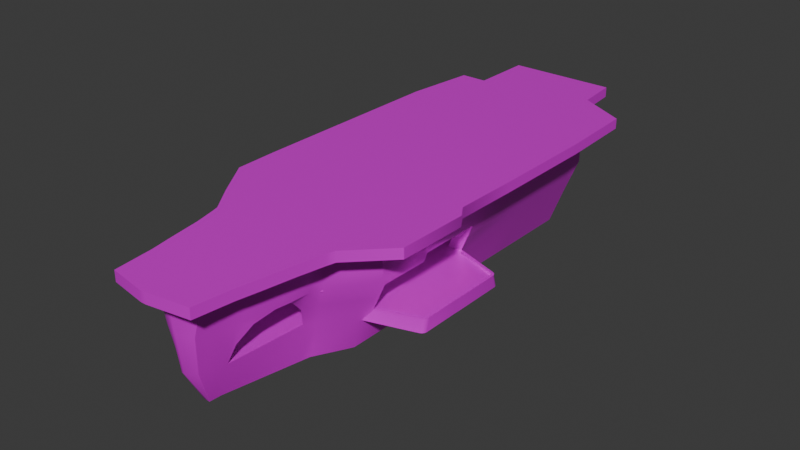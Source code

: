 # Source: PortaAviones_01.blend  (saved by Blender 4.3.34; exported with 4.5.12 LTS)
import bpy
from mathutils import Matrix  # noqa: F401  (used for matrix-valued properties, if any)

bpy.ops.wm.read_factory_settings(use_empty=True)
scene = bpy.context.scene
scene.name = 'Scene'

# ---- collections
col_collection = bpy.data.collections.new('Collection'); scene.collection.children.link(col_collection)

# ---- images (referenced by path relative to the original .blend; pixels are not part of the script)
import os
ASSET_DIR = os.environ.get("B2B_ASSET_DIR", "")  # directory of the original .blend (textures are referenced by path, not embedded)
HERE = os.path.dirname(os.path.abspath(__file__))  # packed textures are extracted next to this script under _unpacked/

def load_image(name, relpath, width, height, colorspace="sRGB"):
    """Load a texture the original file referenced (path relative to the .blend, or extracted next to this script)."""
    p = next((c for c in (os.path.join(HERE, relpath), os.path.join(ASSET_DIR, relpath)) if relpath and os.path.exists(c)), "")
    if p:
        img = bpy.data.images.load(p, check_existing=True)
        img.name = name
    else:  # same state as the original file: an image datablock whose file is absent (Cycles renders it pink)
        img = bpy.data.images.new(name, width, height)
        img.source = "FILE"
        img.filepath = "//" + (relpath or name)
    img.colorspace_settings.name = colorspace
    return img
img_gradient_pallete_png = load_image('Gradient Pallete.png', 'Gradient Pallete.png', 1024, 1024, 'sRGB')
img_gradient_pallete_metallic_png = load_image('Gradient Pallete_metallic.png', 'Gradient Pallete_metallic.png', 1024, 1024, 'sRGB')

# ---- materials (node trees are filled in below, after node groups)
mat_material = bpy.data.materials.new('Material')

# ---- node groups
ng_smooth_by_angle = bpy.data.node_groups.new('Smooth by Angle', 'GeometryNodeTree')
_s = ng_smooth_by_angle.interface.new_socket(name='Mesh', in_out='OUTPUT', socket_type='NodeSocketGeometry')
_s = ng_smooth_by_angle.interface.new_socket(name='Mesh', in_out='INPUT', socket_type='NodeSocketGeometry')
_s = ng_smooth_by_angle.interface.new_socket(name='Angle', in_out='INPUT', socket_type='NodeSocketFloat')
_s.subtype = 'ANGLE'
_s.default_value = 0.5236
_s.min_value = 0.0
_s.max_value = 3.142
_s.description = 'Maximum face angle for smooth edges'
_s = ng_smooth_by_angle.interface.new_socket(name='Ignore Sharpness', in_out='INPUT', socket_type='NodeSocketBool')
_s.force_non_field = True
ng_smooth_by_angle.description = 'Set the sharpness of mesh edges based on the angle between the neighboring faces'
ng_smooth_by_angle.is_modifier = True
_N = ng_smooth_by_angle.nodes; _L = ng_smooth_by_angle.links
n0 = _N.new('GeometryNodeSetShadeSmooth'); n0.name = 'Set Shade Smooth'; n0.location = (120, -80)
n0.domain = 'EDGE'
n1 = _N.new('GeometryNodeSetShadeSmooth'); n1.name = 'Set Shade Smooth.001'; n1.location = (300, -80)
n2 = _N.new('NodeGroupOutput'); n2.name = 'Group Output'; n2.location = (480, -80)
n3 = _N.new('GeometryNodeInputMeshEdgeAngle'); n3.name = 'Edge Angle'; n3.location = (-440, -240)
n4 = _N.new('NodeGroupInput'); n4.name = 'Group Input'; n4.location = (-80, -80)
n5 = _N.new('GeometryNodeInputEdgeSmooth'); n5.name = 'Is Edge Smooth'; n5.location = (-260, -120)
n6 = _N.new('GeometryNodeInputShadeSmooth'); n6.name = 'Is Shade Smooth'; n6.location = (-440, -397)
n7 = _N.new('FunctionNodeCompare'); n7.name = 'Compare'; n7.location = (-260, -260)
n7.operation = 'LESS_EQUAL'
n7.inputs[6].default_value = (0.0, 0.0, 0.0, 0.0)
n7.inputs[7].default_value = (0.0, 0.0, 0.0, 0.0)
n8 = _N.new('FunctionNodeBooleanMath'); n8.name = 'Boolean Math.001'; n8.location = (-80, -260)
n9 = _N.new('NodeGroupInput'); n9.name = 'Group Input.001'; n9.location = (-440, -329)
n10 = _N.new('NodeGroupInput'); n10.name = 'Group Input.002'; n10.location = (-259, -189)
n11 = _N.new('FunctionNodeBooleanMath'); n11.name = 'Boolean Math'; n11.location = (-80, -149)
n11.operation = 'OR'
n12 = _N.new('FunctionNodeBooleanMath'); n12.name = 'Boolean Math.002'; n12.location = (-260, -380)
n12.operation = 'OR'
n13 = _N.new('NodeGroupInput'); n13.name = 'Group Input.003'; n13.location = (-440, -460)
_L.new(n3.outputs[0], n7.inputs[0])
_L.new(n1.outputs[0], n2.inputs[0])
_L.new(n9.outputs[1], n7.inputs[1])
_L.new(n7.outputs[0], n8.inputs[0])
_L.new(n4.outputs[0], n0.inputs[0])
_L.new(n0.outputs[0], n1.inputs[0])
_L.new(n8.outputs[0], n0.inputs[2])
_L.new(n10.outputs[2], n11.inputs[1])
_L.new(n5.outputs[0], n11.inputs[0])
_L.new(n11.outputs[0], n0.inputs[1])
_L.new(n13.outputs[2], n12.inputs[1])
_L.new(n6.outputs[0], n12.inputs[0])
_L.new(n12.outputs[0], n8.inputs[1])
n2.is_active_output = True

# ---- material node trees
mat_material.use_nodes = True; mat_material.node_tree.nodes.clear()
_N = mat_material.node_tree.nodes; _L = mat_material.node_tree.links
n0 = _N.new('ShaderNodeBsdfPrincipled'); n0.name = 'Principled BSDF'; n0.location = (10, 300)
n0.inputs[2].default_value = 0.3498
n1 = _N.new('ShaderNodeOutputMaterial'); n1.name = 'Material Output'; n1.location = (300, 300)
n2 = _N.new('ShaderNodeTexImage'); n2.name = 'Image Texture'; n2.location = (-396, 341)
n2.image = img_gradient_pallete_png
n3 = _N.new('ShaderNodeTexImage'); n3.name = 'Image Texture.001'; n3.location = (-395, 66)
n3.image = img_gradient_pallete_metallic_png
_L.new(n0.outputs[0], n1.inputs[0])
_L.new(n2.outputs[0], n0.inputs[0])
_L.new(n3.outputs[0], n0.inputs[1])
n1.is_active_output = True

# ---- world
world_world = bpy.data.worlds.new('World'); scene.world = world_world
world_world.use_nodes = True; world_world.node_tree.nodes.clear()
_N = world_world.node_tree.nodes; _L = world_world.node_tree.links
n0 = _N.new('ShaderNodeOutputWorld'); n0.name = 'World Output'; n0.location = (300, 300)
n1 = _N.new('ShaderNodeBackground'); n1.name = 'Background'; n1.location = (10, 300)
n1.inputs[0].default_value = (0.05088, 0.05088, 0.05088, 1.0)
_L.new(n1.outputs[0], n0.inputs[0])
n0.is_active_output = True
world_world.color = (0.05088, 0.05088, 0.05088)
world_world.sun_shadow_jitter_overblur = 0.0

# ---- meshes
me_plane_021 = bpy.data.meshes.new('Plane.021')
me_plane_021.from_pydata([(-0.3739, -88.19, 0.0), (6.523, -59.65, 12.39), (-0.01631, -88.19, 0.0), (11.76, -45.09, 0.0), (8.449, -43.56, 0.0), (2.698, -53.89, 0.0), (5.659, -56.58, 0.0), (11.76, -26.99, 0.0), (8.449, -30.38, 0.0), (10.34, -22.86, 0.0), (7.029, -22.86, 0.0), (10.34, 0.2359, 0.0), (7.029, 0.2359, 0.0), (10.34, 20.16, 0.0), (9.143, -65.88, 23.15), (7.029, 20.16, 0.0), (10.34, 35.28, 0.0), (8.04, -61.57, 18.52), (7.029, 35.28, 0.0), (10.34, 56.8, 0.0), (8.1, 53.77, 0.0), (2.089, 65.17, 0.0), (-1.066, 64.07, 0.0), (-2.466, 71.48, 0.0), (-2.424, 70.0, 0.0), (-7.12, 71.49, 0.0), (-6.717, 70.0, 0.0), (-10.41, 57.04, 0.0), (-7.37, 52.79, 0.0), (-14.93, 57.04, 0.0), (-11.63, 52.79, 0.0), (-14.93, 0.2446, 0.0), (-11.63, -1.658, 0.0), (-14.93, -38.73, 0.0), (-12.23, -34.42, 0.0), (-7.396, -59.62, 0.0), (-4.098, -58.37, 0.0), (-2.017, -88.19, 0.0), (-1.121, -88.19, 0.0), (-11.63, 24.98, 0.0), (-14.93, 24.98, 0.0), (-8.165, -46.4, 0.0), (-11.16, -49.17, 0.0), (-12.05, -24.42, 0.0), (-14.93, -26.83, 0.0), (-11.63, 39.35, 0.0), (-14.93, 39.35, 0.0), (-0.03107, -97.64, 32.54), (7.189, -94.63, 32.54), (22.62, -45.09, 32.54), (11.76, -56.58, 32.54), (22.62, -26.99, 32.54), (20.09, -22.86, 32.54), (20.09, 0.2359, 32.54), (20.09, 20.16, 32.54), (20.09, 35.28, 32.54), (20.09, 56.8, 32.54), (5.406, 65.17, 32.54), (5.406, 81.82, 32.54), (-16.85, 81.82, 32.54), (-16.85, 57.04, 32.54), (-24.89, 57.04, 32.54), (-24.89, 0.2446, 32.54), (-24.89, 24.98, 32.54), (-24.89, -38.73, 32.54), (-24.89, -26.83, 32.54), (-11.48, -59.62, 32.54), (-18.19, -49.17, 32.54), (-7.585, -94.63, 32.54), (-1.714, -97.64, 32.54), (-24.89, 39.35, 32.54), (8.562, -56.58, 12.34), (11.76, -56.58, 24.69), (4.833, -94.63, 24.69), (2.832, -93.06, 12.34), (15.06, 35.28, 12.34), (20.09, 35.28, 24.69), (20.09, 20.16, 24.69), (15.06, 20.16, 12.34), (-13.76, 57.04, 12.34), (-16.85, 57.04, 24.69), (-12.16, 78.43, 24.69), (-8.591, 74.61, 12.34), (-3.728, -93.06, 12.34), (-5.5, -94.63, 24.69), (-11.48, -59.62, 24.69), (-9.572, -59.62, 12.34), (-14.8, -49.17, 12.34), (-18.19, -49.17, 24.69), (-24.89, -38.73, 24.69), (-20.04, -38.73, 12.34), (16.43, -2.332, 13.62), (19.57, -1.143, 23.41), (19.61, -22.98, 23.39), (16.4, -22.56, 13.64), (-1.564, 74.62, 12.34), (0.7215, 78.43, 24.69), (5.406, 65.17, 24.69), (3.602, 65.17, 12.34), (-24.89, -26.83, 24.69), (-20.04, -26.83, 12.34), (-0.2164, -96.64, 24.69), (-0.3739, -95.07, 12.34), (18.42, -26.75, 13.68), (22.09, -27.18, 23.35), (22.03, -43.63, 23.38), (18.47, -42.44, 13.65), (15.06, 56.8, 12.34), (20.09, 56.8, 24.69), (-20.77, 55.05, 14.2), (-24.16, 55.05, 22.83), (-20.77, 26.98, 14.2), (-24.16, 26.98, 22.83), (-24.16, 39.35, 22.83), (-20.77, 39.35, 14.2), (-1.121, -95.07, 12.34), (-1.394, -96.64, 24.69), (-24.89, 0.2446, 24.69), (-20.04, 0.2446, 12.34), (-5.128, -86.31, 12.39), (-9.197, -61.38, 12.39), (-6.875, -83.62, 18.03), (-8.782, -79.96, 22.7), (-9.925, -73.6, 24.41), (-9.743, -62.81, 18.03), (-9.631, -67.25, 23.15), (4.932, -85.27, 12.39), (6.681, -83.42, 18.03), (8.638, -78.86, 22.7), (9.859, -72.1, 24.41), (-20.09, -34.42, 40.37), (-12.85, -46.4, 40.37), (6.49, -53.89, 40.37), (-0.03107, -94.63, 40.37), (11.76, -56.58, 40.37), (14.2, -22.86, 40.37), (14.2, 0.2359, 40.37), (14.2, 20.16, 40.37), (14.2, 35.28, 40.37), (15.19, 53.08, 40.37), (-1.709, 63.78, 40.37), (-1.709, 73.26, 40.37), (-11.43, 73.26, 40.37), (-11.43, 52.79, 40.37), (-19.02, 52.79, 40.37), (-19.77, -24.42, 40.37), (-5.61, -58.37, 40.37), (-1.714, -94.63, 40.37), (-19.02, -1.658, 40.37), (-19.02, 24.98, 40.37), (5.406, 65.17, 40.37), (5.406, 77.97, 40.37), (-24.89, 57.04, 40.37), (-24.89, 39.35, 40.37), (7.189, -94.63, 40.37), (22.62, -26.99, 40.37), (16.73, -30.38, 40.37), (20.09, -22.86, 40.37), (20.09, 0.2359, 40.37), (20.09, 20.16, 40.37), (20.09, 35.28, 40.37), (20.09, 56.8, 40.37), (-16.85, 77.97, 40.37), (-16.85, 57.04, 40.37), (-24.89, -26.83, 40.37), (-18.19, -49.17, 40.37), (-19.02, 39.35, 40.37), (-24.89, 24.98, 40.37), (-24.89, 0.2446, 40.37), (16.73, -43.56, 40.37), (22.62, -45.09, 40.37), (-24.89, -38.73, 40.37), (-11.48, -59.62, 40.37), (-7.585, -94.63, 40.37), (13.46, 70.58, 37.0), (12.11, 85.26, 37.0), (-33.04, 63.94, 37.0), (-35.54, 40.26, 37.0), (0.1326, -104.3, 37.0), (13.68, -102.2, 37.0), (33.07, -25.17, 37.0), (30.32, -20.97, 37.0), (30.64, 0.3991, 37.0), (30.64, 20.7, 37.0), (30.64, 36.11, 37.0), (29.48, 62.05, 37.0), (-24.26, 85.26, 37.0), (-24.26, 63.94, 37.0), (-1.703, -104.3, 37.0), (29.48, 62.05, 40.4), (20.74, -60.89, 37.0), (32.79, -48.74, 37.0), (32.79, -48.74, 40.4), (-35.54, 25.61, 40.4), (-35.54, 25.61, 37.0), (-13.81, -102.2, 37.0), (-13.81, -102.2, 40.4), (-24.26, 63.94, 40.4), (-20.42, -63.26, 37.0), (-20.42, -63.26, 40.4), (20.74, -60.89, 40.4), (30.64, 0.3991, 40.4), (33.07, -25.17, 40.4), (30.32, -20.97, 40.4), (-35.54, 0.408, 37.0), (-35.54, -27.18, 37.0), (13.46, 70.58, 40.4), (-35.19, -41.56, 40.4), (-35.19, -41.56, 37.0), (-26.87, -54.27, 37.0), (-26.87, -54.27, 40.4), (-1.703, -104.3, 40.4), (12.11, 85.26, 40.4), (-24.26, 85.26, 40.4), (-35.54, 0.408, 40.4), (-35.54, -27.18, 40.4), (0.1326, -104.3, 40.4), (13.68, -102.2, 40.4), (-33.04, 63.94, 40.4), (-35.54, 40.26, 40.4), (30.64, 20.7, 40.4), (30.64, 36.11, 40.4), (20.09, 0.2359, 24.69), (20.09, -22.86, 24.69), (22.6, -27.06, 24.64), (22.6, -45.01, 24.64), (14.76, -45.05, 10.07), (13.01, -22.86, 10.15), (14.76, -27.03, 10.18), (13.01, 0.2359, 10.04), (11.03, -22.39, 13.64), (11.26, -27.3, 13.64), (16.52, -27.18, 23.61), (14.0, -1.143, 23.61), (14.89, -43.63, 23.56), (10.71, -43.63, 13.65), (10.82, -1.143, 13.62), (32.26, -23.06, 10.04), (32.26, -26.21, 10.09), (31.4, -22.98, 13.64), (31.4, -26.13, 13.68), (32.26, -38.4, 10.09), (31.07, -40.04, 10.09), (32.1, -39.09, 10.09), (31.66, -39.68, 10.09), (31.07, -5.367, 10.04), (32.26, -7.003, 10.04), (31.66, -5.721, 10.04), (32.1, -6.32, 10.04), (30.71, -38.26, 13.65), (31.4, -37.27, 13.66), (31.07, -38.04, 13.65), (31.31, -37.7, 13.65), (31.4, -8.134, 13.62), (30.71, -7.149, 13.62), (31.31, -7.706, 13.62), (31.07, -7.374, 13.62), (15.54, -22.75, 13.64), (17.56, -26.95, 13.68), (17.62, -43.63, 13.65), (15.58, -1.143, 13.62), (32.26, -22.98, 13.64), (32.26, -26.13, 13.68), (32.26, -37.37, 13.65), (32.1, -38.06, 13.65), (31.67, -38.67, 13.65), (31.08, -39.04, 13.65), (32.1, -7.35, 13.62), (32.26, -8.038, 13.62), (31.67, -6.741, 13.62), (31.08, -6.372, 13.62), (32.26, -22.97, 14.31), (32.26, -26.12, 14.35), (32.26, -37.37, 14.33), (32.1, -38.06, 14.32), (31.67, -38.67, 14.32), (31.08, -39.04, 14.32), (32.1, -7.35, 14.29), (32.26, -8.037, 14.29), (31.67, -6.74, 14.29), (31.08, -6.372, 14.29), (17.63, -43.63, 14.32), (15.58, -1.143, 14.29), (31.4, -22.97, 14.31), (31.4, -26.12, 14.35), (31.4, -37.27, 14.33), (31.31, -37.7, 14.33), (31.07, -38.04, 14.32), (30.71, -38.26, 14.32), (31.31, -7.706, 14.29), (31.4, -8.134, 14.29), (31.07, -7.373, 14.29), (30.71, -7.149, 14.29), (18.47, -42.44, 14.33), (16.43, -2.331, 14.29), (7.704, -83.46, 24.69), (-7.978, -83.22, 24.69), (9.084, -83.46, 32.54), (-9.199, -83.22, 32.54), (2.67, -83.67, 40.37), (-3.328, -83.32, 40.37), (9.084, -83.46, 40.37), (-9.199, -83.22, 40.37), (16.61, -82.27, 37.0), (-16.55, -82.08, 37.0), (16.61, -82.27, 40.4), (-16.55, -82.08, 40.4), (6.392, -88.72, 24.69), (-8.392, -88.62, 32.54), (1.32, -89.75, 40.37), (-2.521, -88.86, 40.37), (-8.392, -88.62, 40.37), (-15.18, -89.57, 37.0), (-15.18, -89.57, 40.4), (-6.739, -88.62, 24.69), (8.136, -89.22, 32.54), (8.136, -89.22, 40.37), (15.15, -90.05, 37.0), (15.15, -90.05, 40.4), (10.2, -72.1, 32.54), (10.2, -72.1, 40.37), (18.33, -72.27, 37.0), (18.33, -72.27, 40.4), (-10.15, -72.04, 32.54), (4.266, -72.15, 40.37), (-4.281, -72.07, 40.37), (-10.15, -72.04, 40.37), (-18.16, -72.22, 37.0), (-18.16, -72.22, 40.4), (-10.87, -63.64, 24.69), (11.29, -61.35, 32.54), (11.29, -61.35, 40.37), (20.02, -63.86, 37.0), (20.02, -63.86, 40.4), (-11.08, -63.64, 32.54), (5.821, -59.31, 40.37), (-5.211, -62.7, 40.37), (-11.08, -63.64, 40.37), (-19.74, -65.65, 37.0), (-19.74, -65.65, 40.4), (11.19, -61.35, 24.6), (-15.3, 57.04, 18.52), (-0.6762, 76.52, 18.52), (17.58, 56.8, 18.52), (19.12, -45.03, 18.52), (-22.46, 0.2446, 18.52), (17.58, 20.16, 18.52), (-10.12, 76.52, 18.52), (-10.53, -59.62, 18.52), (-22.46, -38.73, 18.52), (4.504, 65.17, 18.52), (10.16, -56.58, 18.52), (17.58, 35.28, 18.52), (-16.5, -49.17, 18.52), (17.37, 0.2359, 18.52), (-22.46, -26.83, 18.52), (-22.46, 26.98, 18.52), (-22.46, 55.05, 18.52), (19.83, -43.63, 18.52), (17.58, -1.143, 18.52), (13.18, -43.63, 18.13), (12.47, -1.143, 18.45), (2.303, -57.32, 0.0), (-3.83, -61.36, 0.0), (5.042, -59.75, 0.0), (-6.858, -62.48, 0.0), (-1.734, -84.7, 0.0), (-2.648, -84.84, 0.0), (-0.7859, -84.17, 0.0), (0.2099, -84.49, 0.0), (9.847, 59.36, 14.14), (-11.23, 57.78, 14.14), (-11.8, 58.0, 18.52), (-13.0, 58.57, 28.52), (10.4, 59.14, 18.52), (12.48, 59.69, 28.52), (-11.11, -2.638, 12.62), (-11.77, -3.245, 18.01), (-12.86, -5.176, 25.61), (-10.32, -45.79, 18.02), (-10.45, -49.51, 24.37), (-9.743, -44.59, 12.45), (-10.42, -23.61, 12.54), (15.23, -22.39, 23.61), (11.03, -22.39, 13.64), (-11.05, -24.52, 18.02), (-12.06, -27.34, 24.57), (11.26, -27.3, 13.64), (-10.88, -29.43, 18.02), (-11.88, -32.47, 24.33), (-10.27, -28.46, 12.52), (-24.89, 24.98, 24.69), (-24.89, 39.35, 24.69), (-24.89, 57.04, 24.69), (-20.04, 57.04, 12.34), (-20.04, 39.35, 12.34), (-22.46, 24.98, 18.52), (-20.04, 24.98, 12.34), (-22.46, 57.04, 18.52), (-12.94, 26.98, 18.52), (-14.93, 32.17, 0.0), (20.09, 27.72, 24.69), (-24.89, 32.17, 24.69), (10.34, 27.72, 0.0), (20.09, 27.72, 32.54), (-24.89, 32.17, 32.54), (7.029, 27.72, 0.0), (-11.63, 32.17, 0.0), (15.06, 27.72, 12.34), (-20.04, 32.17, 12.34), (14.2, 27.72, 40.37), (-19.02, 32.17, 40.37), (20.09, 27.72, 40.37), (-24.89, 32.17, 40.37), (30.64, 28.41, 37.0), (-35.54, 32.94, 37.0), (30.64, 28.41, 40.4), (-35.54, 32.94, 40.4), (17.58, 27.72, 18.52), (-24.16, 33.16, 22.83), (-20.77, 33.16, 14.2), (-12.09, 27.65, 14.03), (-14.01, 26.84, 27.12), (14.34, 29.36, 26.15), (12.18, 29.08, 18.45), (10.82, 29.19, 14.51), (-11.27, 56.18, 14.14), (12.58, 58.08, 28.39), (10.5, 57.54, 18.52), (-11.85, 56.38, 18.52), (-13.05, 56.88, 28.44), (9.899, 57.75, 14.16), (-13.56, 41.02, 27.74), (10.39, 42.67, 14.35), (-11.7, 41.12, 14.08), (13.51, 42.91, 27.21), (11.44, 42.51, 18.49), (-13.78, 34.07, 27.44), (10.6, 36.06, 14.43), (-11.89, 34.52, 14.05), (13.92, 36.27, 26.69), (11.82, 35.93, 18.49)], [], [(5, 4, 3, 6), (4, 8, 7, 3), (364, 362, 5, 6), (8, 10, 9, 7), (10, 12, 11, 9), (12, 15, 13, 11), (406, 18, 16, 403), (18, 20, 19, 16), (20, 22, 21, 19), (22, 24, 23, 21), (24, 26, 25, 23), (26, 28, 27, 25), (28, 30, 29, 27), (39, 32, 31, 40), (43, 34, 33, 44), (41, 36, 35, 42), (366, 38, 37, 367), (26, 24, 22, 28), (407, 39, 40, 400), (366, 368, 0, 38), (34, 41, 42, 33), (41, 4, 5, 36), (34, 8, 4, 41), (32, 43, 44, 31), (43, 10, 8, 34), (32, 12, 10, 43), (39, 15, 12, 32), (30, 45, 46, 29), (407, 406, 15, 39), (22, 20, 18, 28), (45, 30, 28, 18), (60, 61, 176, 187), (337, 172, 199, 339), (153, 152, 218, 219), (57, 58, 175, 174), (172, 165, 210, 199), (330, 50, 190, 332), (158, 157, 203, 201), (55, 56, 185, 184), (58, 59, 186, 175), (151, 150, 206, 212), (53, 54, 183, 182), (163, 162, 213, 197), (51, 52, 181, 180), (405, 63, 194, 415), (56, 57, 174, 185), (171, 164, 215, 207), (68, 69, 188, 195), (155, 170, 192, 202), (47, 48, 179, 178), (308, 68, 195, 312), (170, 134, 200, 192), (168, 167, 193, 214), (316, 154, 217, 318), (67, 66, 198, 209), (340, 72, 50, 330), (401, 76, 55, 404), (81, 80, 60, 59), (314, 84, 68, 308), (89, 88, 67, 64), (223, 222, 53, 52), (97, 96, 58, 57), (99, 89, 64, 65), (101, 73, 48, 47), (225, 224, 51, 49), (76, 108, 56, 55), (80, 393, 61, 60), (402, 391, 63, 405), (72, 225, 49, 50), (222, 77, 54, 53), (393, 392, 70, 61), (96, 81, 59, 58), (88, 85, 66, 67), (84, 116, 69, 68), (224, 223, 52, 51), (117, 99, 65, 62), (108, 97, 57, 56), (391, 117, 62, 63), (116, 101, 47, 69), (38, 0, 102, 115), (115, 102, 101, 116), (396, 345, 117, 391), (40, 31, 118, 397), (343, 350, 97, 108), (19, 21, 98, 107), (345, 355, 99, 117), (31, 44, 100, 118), (358, 259, 235, 360), (37, 38, 115, 83), (83, 115, 116, 84), (7, 9, 227, 228), (353, 348, 85, 88), (342, 347, 81, 96), (42, 35, 86, 87), (420, 111, 421, 439), (29, 46, 395, 394), (354, 346, 77, 222), (11, 13, 78, 229), (351, 344, 225, 72), (6, 3, 226, 71), (111, 356, 399, 421), (400, 40, 397, 409), (341, 398, 393, 80), (27, 29, 394, 79), (352, 343, 108, 76), (16, 19, 107, 75), (259, 258, 231, 235), (0, 2, 74, 102), (102, 74, 73, 101), (3, 7, 228, 226), (355, 349, 89, 99), (44, 33, 90, 100), (350, 342, 96, 97), (21, 23, 95, 98), (359, 92, 233, 361), (9, 11, 229, 227), (349, 353, 88, 89), (33, 42, 87, 90), (347, 341, 80, 81), (25, 27, 79, 82), (418, 352, 76, 401), (124, 348, 86, 120), (119, 121, 127, 126), (122, 128, 127, 121), (123, 129, 128, 122), (125, 14, 129, 123), (429, 426, 371, 372), (431, 428, 374, 370), (126, 74, 2, 369), (119, 367, 37, 83), (132, 134, 170, 169), (169, 170, 155, 156), (331, 134, 132, 335), (156, 155, 157, 135), (135, 157, 158, 136), (136, 158, 159, 137), (410, 412, 160, 138), (138, 160, 161, 139), (139, 161, 150, 140), (140, 150, 151, 141), (141, 151, 162, 142), (142, 162, 163, 143), (143, 163, 152, 144), (149, 167, 168, 148), (145, 164, 171, 130), (131, 165, 172, 146), (310, 311, 173, 147), (142, 143, 140, 141), (411, 413, 167, 149), (310, 147, 133, 309), (130, 171, 165, 131), (131, 146, 132, 169), (130, 131, 169, 156), (148, 168, 164, 145), (145, 130, 156, 135), (148, 145, 135, 136), (149, 148, 136, 137), (144, 152, 153, 166), (411, 149, 137, 410), (140, 143, 138, 139), (166, 138, 143, 144), (205, 208, 207, 215), (191, 180, 202, 192), (185, 174, 206, 189), (415, 194, 193, 417), (184, 185, 189, 221), (190, 191, 192, 200), (194, 204, 214, 193), (195, 188, 211, 196), (182, 183, 220, 201), (312, 195, 196, 313), (187, 176, 218, 197), (186, 187, 197, 213), (209, 198, 199, 210), (332, 190, 200, 333), (181, 182, 201, 203), (180, 181, 203, 202), (174, 175, 212, 206), (208, 209, 210, 207), (188, 178, 216, 211), (175, 186, 213, 212), (204, 205, 215, 214), (178, 179, 217, 216), (176, 177, 219, 218), (414, 184, 221, 416), (59, 60, 187, 186), (133, 147, 211, 216), (62, 65, 205, 204), (154, 133, 216, 217), (147, 173, 196, 211), (150, 161, 189, 206), (50, 49, 191, 190), (404, 55, 184, 414), (63, 62, 204, 194), (49, 51, 180, 191), (157, 155, 202, 203), (165, 171, 207, 210), (69, 47, 178, 188), (162, 151, 212, 213), (413, 153, 219, 417), (65, 64, 208, 205), (64, 67, 209, 208), (159, 158, 201, 220), (164, 168, 214, 215), (152, 163, 197, 218), (52, 53, 182, 181), (412, 159, 220, 416), (161, 160, 221, 189), (61, 70, 177, 176), (120, 119, 126, 1), (127, 128, 129, 295), (93, 92, 222, 223), (105, 104, 224, 225), (358, 105, 225, 344), (91, 94, 239, 253, 255, 256, 254), (103, 106, 249, 251, 252, 250, 240), (104, 93, 223, 224), (359, 260, 229, 354), (268, 261, 237, 246), (92, 93, 383, 233), (257, 260, 236, 230), (93, 104, 232, 383), (258, 257, 230, 231), (104, 105, 234, 232), (261, 262, 238, 237), (259, 226, 242, 266), (229, 260, 270, 245), (228, 227, 237, 238), (262, 263, 241, 238), (94, 103, 240, 239), (227, 229, 245, 247, 248, 246, 237), (241, 263, 264, 243), (243, 264, 265, 244), (244, 265, 266, 242), (268, 246, 248, 267), (267, 248, 247, 269), (269, 247, 245, 270), (226, 228, 238, 241, 243, 244, 242), (103, 94, 257, 258), (106, 103, 258, 259), (94, 91, 260, 257), (268, 267, 277, 278), (250, 252, 286, 285), (269, 270, 280, 279), (264, 263, 273, 274), (249, 106, 293, 288), (239, 240, 284, 283), (262, 261, 271, 272), (240, 250, 285, 284), (259, 266, 276, 281), (266, 265, 275, 276), (260, 91, 294, 282), (283, 284, 272, 271), (285, 286, 274, 273), (286, 287, 275, 274), (287, 288, 276, 275), (289, 290, 278, 277), (291, 289, 277, 279), (292, 291, 279, 280), (284, 285, 273, 272), (288, 293, 281, 276), (290, 283, 271, 278), (294, 292, 280, 282), (253, 239, 283, 290), (252, 251, 287, 286), (261, 268, 278, 271), (91, 254, 292, 294), (251, 249, 288, 287), (270, 260, 282, 280), (265, 264, 274, 275), (255, 253, 290, 289), (256, 255, 289, 291), (267, 269, 279, 277), (106, 259, 281, 293), (263, 262, 272, 273), (254, 256, 291, 292), (23, 25, 82, 95), (403, 16, 75, 408), (317, 303, 305, 318), (327, 304, 306, 328), (325, 300, 299, 324), (325, 326, 302, 300), (316, 301, 299, 309), (123, 296, 298, 323), (307, 295, 297, 315), (320, 301, 305, 322), (323, 298, 304, 327), (315, 297, 303, 317), (311, 302, 306, 313), (126, 127, 295, 307), (173, 311, 313, 196), (48, 315, 317, 179), (73, 307, 315, 48), (154, 316, 309, 133), (179, 317, 318, 217), (304, 312, 313, 306), (300, 310, 309, 299), (300, 302, 311, 310), (296, 314, 308, 298), (301, 316, 318, 305), (298, 308, 312, 304), (74, 126, 307, 73), (334, 323, 327, 338), (331, 320, 322, 333), (329, 123, 323, 334), (336, 337, 326, 325), (336, 325, 324, 335), (338, 327, 328, 339), (303, 321, 322, 305), (301, 320, 324, 299), (295, 129, 319, 297), (297, 319, 321, 303), (302, 326, 328, 306), (17, 1, 71, 351), (198, 338, 339, 199), (146, 336, 335, 132), (146, 172, 337, 336), (85, 329, 334, 66), (134, 331, 333, 200), (66, 334, 338, 198), (321, 332, 333, 322), (320, 331, 335, 324), (129, 340, 330, 319), (319, 330, 332, 321), (326, 337, 339, 328), (129, 14, 17, 340), (92, 359, 354, 222), (259, 358, 344, 226), (408, 75, 352, 418), (82, 79, 341, 347), (90, 87, 353, 349), (260, 359, 361, 236), (98, 95, 342, 350), (100, 90, 349, 355), (75, 107, 343, 352), (79, 394, 398, 341), (113, 110, 430, 432), (71, 226, 344, 351), (229, 78, 346, 354), (356, 112, 422, 399), (95, 82, 347, 342), (87, 86, 348, 353), (105, 358, 360, 234), (118, 100, 355, 345), (107, 98, 350, 343), (397, 118, 345, 396), (340, 17, 351, 72), (36, 5, 362, 363), (36, 363, 365, 35), (369, 368, 362, 364), (2, 0, 368, 369), (363, 362, 368, 366), (363, 366, 367, 365), (71, 1, 364, 6), (1, 126, 369, 364), (84, 314, 296, 121, 119, 83), (121, 296, 123, 122), (120, 86, 35, 365), (119, 120, 365, 367), (329, 85, 348, 124), (123, 329, 124, 125), (372, 374, 375, 373), (370, 374, 372, 371), (426, 431, 370, 371), (430, 429, 372, 373), (428, 427, 375, 374), (427, 430, 373, 375), (383, 386, 378, 233), (386, 385, 377, 378), (382, 384, 236, 376), (385, 382, 376, 377), (124, 120, 381, 379), (1, 17, 360, 235), (120, 1, 235, 381), (125, 124, 379, 380), (17, 14, 234, 360), (14, 125, 380, 234), (388, 390, 382, 385), (390, 387, 384, 382), (389, 388, 385, 386), (232, 389, 386, 383), (234, 380, 389, 232), (380, 379, 388, 389), (381, 235, 387, 390), (379, 381, 390, 388), (419, 112, 391, 402), (110, 113, 392, 393), (114, 109, 394, 395), (112, 356, 396, 391), (420, 114, 395, 409), (357, 110, 393, 398), (356, 111, 397, 396), (109, 357, 398, 394), (109, 114, 434, 426), (419, 113, 432, 437), (357, 109, 426, 429), (110, 357, 429, 430), (112, 419, 437, 422), (111, 420, 409, 397), (113, 419, 402, 392), (78, 408, 418, 346), (13, 403, 408, 78), (160, 412, 416, 221), (167, 413, 417, 193), (54, 404, 414, 183), (183, 414, 416, 220), (177, 415, 417, 219), (166, 411, 410, 138), (166, 153, 413, 411), (137, 159, 412, 410), (346, 418, 401, 77), (46, 400, 409, 395), (114, 420, 439, 434), (392, 402, 405, 70), (77, 401, 404, 54), (70, 405, 415, 177), (45, 18, 406, 407), (45, 407, 400, 46), (15, 406, 403, 13), (233, 378, 422, 423), (361, 233, 423, 424), (378, 377, 399, 422), (376, 236, 425, 421), (236, 361, 424, 425), (377, 376, 421, 399), (435, 432, 430, 427), (436, 435, 427, 428), (434, 433, 431, 426), (433, 436, 428, 431), (438, 441, 436, 433), (439, 438, 433, 434), (441, 440, 435, 436), (440, 437, 432, 435), (423, 422, 437, 440), (424, 423, 440, 441), (421, 425, 438, 439), (425, 424, 441, 438)])
me_plane_021.polygons.foreach_set('use_smooth', [True] * 437)
_uv = me_plane_021.uv_layers.new(name='UVMap')
_uv.uv.foreach_set('vector', [0.7922, 0.3107, 0.7939, 0.3076, 0.7949, 0.3081, 0.7931, 0.3116, 0.7939, 0.3076, 0.7939, 0.3036, 0.7949, 0.3026, 0.7949, 0.3081, 0.7929, 0.3125, 0.792, 0.3118, 0.7922, 0.3107, 0.7931, 0.3116, 0.7939, 0.3036, 0.7935, 0.3014, 0.7945, 0.3014, 0.7949, 0.3026, 0.7935, 0.3014, 0.7935, 0.2944, 0.7945, 0.2944, 0.7945, 0.3014, 0.7935, 0.2944, 0.7935, 0.2884, 0.7945, 0.2884, 0.7945, 0.2944, 0.7935, 0.2861, 0.7935, 0.2838, 0.7945, 0.2838, 0.7945, 0.2861, 0.7935, 0.2838, 0.7938, 0.2782, 0.7945, 0.2773, 0.7945, 0.2838, 0.7938, 0.2782, 0.791, 0.2751, 0.792, 0.2748, 0.7945, 0.2773, 0.791, 0.2751, 0.7906, 0.2733, 0.7906, 0.2729, 0.792, 0.2748, 0.7906, 0.2733, 0.7893, 0.2733, 0.7892, 0.2729, 0.7906, 0.2729, 0.7893, 0.2733, 0.7891, 0.2785, 0.7882, 0.2772, 0.7892, 0.2729, 0.7891, 0.2785, 0.7878, 0.2785, 0.7868, 0.2772, 0.7882, 0.2772, 0.7878, 0.2869, 0.7878, 0.295, 0.7868, 0.2944, 0.7868, 0.2869, 0.7877, 0.3018, 0.7877, 0.3049, 0.7868, 0.3062, 0.7868, 0.3026, 0.7889, 0.3085, 0.7901, 0.3121, 0.7891, 0.3125, 0.788, 0.3093, 0.7908, 0.32, 0.791, 0.3211, 0.7907, 0.3211, 0.7905, 0.3201, 0.7893, 0.2733, 0.7906, 0.2733, 0.791, 0.2751, 0.7891, 0.2785, 0.7878, 0.2848, 0.7878, 0.2869, 0.7868, 0.2869, 0.7868, 0.2848, 0.7908, 0.32, 0.7911, 0.3199, 0.7912, 0.3211, 0.791, 0.3211, 0.7877, 0.3049, 0.7889, 0.3085, 0.788, 0.3093, 0.7868, 0.3062, 0.7889, 0.3085, 0.7939, 0.3076, 0.7922, 0.3107, 0.7901, 0.3121, 0.7877, 0.3049, 0.7939, 0.3036, 0.7939, 0.3076, 0.7889, 0.3085, 0.7878, 0.295, 0.7877, 0.3018, 0.7868, 0.3026, 0.7868, 0.2944, 0.7877, 0.3018, 0.7935, 0.3014, 0.7939, 0.3036, 0.7877, 0.3049, 0.7878, 0.295, 0.7935, 0.2944, 0.7935, 0.3014, 0.7877, 0.3018, 0.7878, 0.2869, 0.7935, 0.2884, 0.7935, 0.2944, 0.7878, 0.295, 0.7878, 0.2785, 0.7878, 0.2826, 0.7868, 0.2826, 0.7868, 0.2772, 0.7878, 0.2848, 0.7935, 0.2861, 0.7935, 0.2884, 0.7878, 0.2869, 0.791, 0.2751, 0.7938, 0.2782, 0.7935, 0.2838, 0.7891, 0.2785, 0.7878, 0.2826, 0.7878, 0.2785, 0.7891, 0.2785, 0.7935, 0.2838, 0.1907, 0.1471, 0.1904, 0.1379, 0.1908, 0.1275, 0.191, 0.1348, 0.1221, 0.197, 0.122, 0.198, 0.1199, 0.1971, 0.12, 0.1965, 0.1188, 0.2221, 0.1188, 0.2264, 0.1168, 0.2281, 0.1162, 0.2223, 0.1725, 0.1163, 0.1717, 0.1215, 0.1715, 0.1159, 0.1721, 0.109, 0.122, 0.198, 0.1204, 0.2005, 0.1183, 0.1993, 0.1199, 0.1971, 0.1792, 0.06203, 0.179, 0.06355, 0.1789, 0.05288, 0.1791, 0.05207, 0.1297, 0.2126, 0.1297, 0.207, 0.1322, 0.2074, 0.1323, 0.2126, 0.1742, 0.09532, 0.1731, 0.1044, 0.1728, 0.09581, 0.1739, 0.08636, 0.1717, 0.1215, 0.1713, 0.1418, 0.1709, 0.144, 0.1715, 0.1159, 0.1261, 0.2315, 0.1261, 0.2284, 0.1281, 0.2297, 0.1278, 0.2333, 0.1758, 0.0816, 0.1749, 0.08948, 0.1746, 0.08015, 0.1756, 0.07228, 0.1207, 0.2264, 0.1207, 0.2315, 0.1189, 0.2333, 0.1189, 0.2281, 0.1771, 0.07088, 0.1769, 0.07328, 0.1766, 0.06364, 0.1768, 0.06106, 0.1889, 0.1224, 0.1885, 0.1184, 0.1889, 0.1086, 0.1893, 0.1125, 0.1731, 0.1044, 0.1725, 0.1163, 0.1721, 0.109, 0.1728, 0.09581, 0.1188, 0.2031, 0.1188, 0.206, 0.1162, 0.2059, 0.1163, 0.2024, 0.1822, 0.05201, 0.1817, 0.04937, 0.1817, 0.04053, 0.1823, 0.04159, 0.1303, 0.2059, 0.1303, 0.2015, 0.1328, 0.2006, 0.1329, 0.2064, 0.1816, 0.04919, 0.1811, 0.04991, 0.181, 0.0393, 0.1816, 0.0404, 0.1825, 0.05594, 0.1822, 0.05201, 0.1823, 0.04159, 0.1828, 0.04858, 0.1303, 0.2015, 0.1277, 0.1987, 0.1299, 0.1977, 0.1328, 0.2006, 0.1188, 0.2126, 0.1188, 0.2186, 0.1162, 0.2188, 0.1162, 0.2126, 0.1268, 0.1908, 0.1266, 0.1895, 0.1282, 0.1876, 0.1285, 0.1906, 0.1846, 0.07743, 0.184, 0.07283, 0.1842, 0.06303, 0.1848, 0.06704, 0.1793, 0.0695, 0.1791, 0.07084, 0.179, 0.06355, 0.1792, 0.06203, 0.1747, 0.09905, 0.1743, 0.1021, 0.1742, 0.09532, 0.1745, 0.09243, 0.1718, 0.1413, 0.1721, 0.1613, 0.1717, 0.1631, 0.1713, 0.1418, 0.1823, 0.06342, 0.1819, 0.06044, 0.1822, 0.05201, 0.1825, 0.05594, 0.1851, 0.08975, 0.1844, 0.08482, 0.1846, 0.07743, 0.1853, 0.08235, 0.177, 0.07914, 0.176, 0.08829, 0.1758, 0.0816, 0.1769, 0.07328, 0.1727, 0.1211, 0.1721, 0.1291, 0.1717, 0.1215, 0.1725, 0.1163, 0.1857, 0.09626, 0.1851, 0.08975, 0.1853, 0.08235, 0.1859, 0.08923, 0.1816, 0.05914, 0.1812, 0.05902, 0.1811, 0.04991, 0.1816, 0.04919, 0.1782, 0.07278, 0.1772, 0.07764, 0.1771, 0.07088, 0.1781, 0.06476, 0.1743, 0.1021, 0.1733, 0.1106, 0.1731, 0.1044, 0.1742, 0.09532, 0.1902, 0.1524, 0.1899, 0.1448, 0.1904, 0.1379, 0.1907, 0.1471, 0.1886, 0.1295, 0.1883, 0.1254, 0.1885, 0.1184, 0.1889, 0.1224, 0.1791, 0.07084, 0.1782, 0.07278, 0.1781, 0.06476, 0.179, 0.06355, 0.176, 0.08829, 0.1751, 0.09607, 0.1749, 0.08948, 0.1758, 0.0816, 0.1899, 0.1448, 0.189, 0.1336, 0.1892, 0.1265, 0.1904, 0.1379, 0.1721, 0.1291, 0.1718, 0.1413, 0.1713, 0.1418, 0.1717, 0.1215, 0.1844, 0.08482, 0.1837, 0.07972, 0.184, 0.07283, 0.1846, 0.07743, 0.1819, 0.06044, 0.1816, 0.05929, 0.1817, 0.04937, 0.1822, 0.05201, 0.1772, 0.07764, 0.177, 0.07914, 0.1769, 0.07328, 0.1771, 0.07088, 0.187, 0.1115, 0.1857, 0.09626, 0.1859, 0.08923, 0.1873, 0.1046, 0.1733, 0.1106, 0.1727, 0.1211, 0.1725, 0.1163, 0.1731, 0.1044, 0.1883, 0.1254, 0.187, 0.1115, 0.1873, 0.1046, 0.1885, 0.1184, 0.1816, 0.05929, 0.1816, 0.05914, 0.1816, 0.04919, 0.1817, 0.04937, 0.933, 0.7677, 0.933, 0.7677, 0.933, 0.6702, 0.933, 0.6702, 0.1815, 0.0726, 0.1815, 0.0725, 0.1816, 0.05914, 0.1816, 0.05929, 0.188, 0.1313, 0.1868, 0.1173, 0.187, 0.1115, 0.1883, 0.1254, 0.9411, 0.7677, 0.9394, 0.7677, 0.9394, 0.6702, 0.9411, 0.6702, 0.1735, 0.1161, 0.1729, 0.1257, 0.1727, 0.1211, 0.1733, 0.1106, 0.9227, 0.7677, 0.9219, 0.7677, 0.9219, 0.6702, 0.9227, 0.6702, 0.1868, 0.1173, 0.1855, 0.1021, 0.1857, 0.09626, 0.187, 0.1115, 0.9394, 0.7677, 0.9376, 0.7677, 0.9376, 0.6702, 0.9394, 0.6702, 0.1808, 0.09403, 0.1806, 0.09739, 0.1802, 0.09457, 0.1804, 0.09131, 0.9332, 0.7677, 0.933, 0.7677, 0.933, 0.6702, 0.9332, 0.6702, 0.1817, 0.07331, 0.1815, 0.0726, 0.1816, 0.05929, 0.1819, 0.06044, 0.9284, 0.7677, 0.9281, 0.7677, 0.9281, 0.6702, 0.9284, 0.6702, 0.1842, 0.09059, 0.1835, 0.08571, 0.1837, 0.07972, 0.1844, 0.08482, 0.1724, 0.1332, 0.1722, 0.1416, 0.1718, 0.1413, 0.1721, 0.1291, 0.9361, 0.7677, 0.9353, 0.7677, 0.9353, 0.6702, 0.9361, 0.6702, 0.1715, 0.1299, 0.1714, 0.1261, 0.1767, 0.1263, 0.177, 0.1305, 0.9433, 0.7677, 0.9421, 0.7677, 0.9421, 0.6702, 0.9433, 0.6702, 0.1762, 0.09359, 0.1752, 0.1017, 0.1751, 0.09607, 0.176, 0.08829, 0.9265, 0.7677, 0.9252, 0.7677, 0.9252, 0.6702, 0.9265, 0.6702, 0.1792, 0.07724, 0.1783, 0.07887, 0.1782, 0.07278, 0.1791, 0.07084, 0.9305, 0.7677, 0.9296, 0.7677, 0.9296, 0.6702, 0.9305, 0.6702, 0.1783, 0.136, 0.1782, 0.1324, 0.1787, 0.1296, 0.1788, 0.1339, 0.9416, 0.7677, 0.9411, 0.7677, 0.9411, 0.6702, 0.9416, 0.6702, 0.1899, 0.1578, 0.1897, 0.151, 0.1899, 0.1448, 0.1902, 0.1524, 0.9436, 0.7677, 0.9433, 0.7677, 0.9433, 0.6702, 0.9436, 0.6702, 0.1745, 0.1076, 0.1735, 0.1161, 0.1733, 0.1106, 0.1743, 0.1021, 0.9242, 0.7677, 0.9227, 0.7677, 0.9227, 0.6702, 0.9242, 0.6702, 0.1782, 0.08072, 0.1781, 0.0958, 0.1724, 0.09547, 0.1719, 0.08071, 0.933, 0.7677, 0.9328, 0.7677, 0.9328, 0.6702, 0.933, 0.6702, 0.1815, 0.0725, 0.1813, 0.07231, 0.1812, 0.05902, 0.1816, 0.05914, 0.9296, 0.7677, 0.9284, 0.7677, 0.9284, 0.6702, 0.9296, 0.6702, 0.1855, 0.1021, 0.1849, 0.09543, 0.1851, 0.08975, 0.1857, 0.09626, 0.9376, 0.7677, 0.9368, 0.7677, 0.9368, 0.6702, 0.9376, 0.6702, 0.1729, 0.1257, 0.1724, 0.1332, 0.1721, 0.1291, 0.1727, 0.1211, 0.9219, 0.7677, 0.9212, 0.7677, 0.9212, 0.6702, 0.9219, 0.6702, 0.18, 0.08018, 0.1836, 0.07964, 0.1829, 0.08337, 0.1792, 0.08357, 0.9281, 0.7677, 0.9265, 0.7677, 0.9265, 0.6702, 0.9281, 0.6702, 0.1849, 0.09543, 0.1842, 0.09059, 0.1844, 0.08482, 0.1851, 0.08975, 0.9368, 0.7677, 0.9361, 0.7677, 0.9361, 0.6702, 0.9368, 0.6702, 0.1722, 0.1416, 0.1724, 0.1598, 0.1721, 0.1613, 0.1718, 0.1413, 0.9208, 0.7677, 0.9197, 0.7677, 0.9197, 0.6702, 0.9208, 0.6702, 0.1748, 0.1046, 0.1745, 0.1076, 0.1743, 0.1021, 0.1747, 0.09905, 0.1833, 0.0847, 0.1835, 0.08571, 0.1834, 0.09225, 0.1833, 0.09165, 0.1885, 0.0709, 0.1893, 0.07425, 0.1818, 0.07359, 0.1832, 0.07061, 0.19, 0.07743, 0.1804, 0.07687, 0.1818, 0.07359, 0.1893, 0.07425, 0.19, 0.08089, 0.1796, 0.08044, 0.1804, 0.07687, 0.19, 0.07743, 0.1892, 0.0842, 0.18, 0.08375, 0.1796, 0.08044, 0.19, 0.08089, 0.1793, 0.1414, 0.1765, 0.1407, 0.1768, 0.1397, 0.1796, 0.1404, 0.1783, 0.1241, 0.1814, 0.1239, 0.1814, 0.125, 0.1783, 0.1252, 0.9324, 0.6702, 0.9328, 0.6702, 0.9328, 0.7677, 0.9324, 0.7677, 0.9335, 0.6702, 0.9335, 0.7677, 0.9332, 0.7677, 0.9332, 0.6702, 0.1264, 0.1994, 0.1277, 0.1987, 0.1303, 0.2015, 0.1289, 0.2019, 0.1289, 0.2019, 0.1303, 0.2015, 0.1303, 0.2059, 0.1289, 0.2051, 0.1276, 0.1976, 0.1277, 0.1987, 0.1264, 0.1994, 0.1262, 0.1981, 0.1289, 0.2051, 0.1303, 0.2059, 0.1297, 0.207, 0.1283, 0.207, 0.1283, 0.207, 0.1297, 0.207, 0.1297, 0.2126, 0.1283, 0.2126, 0.1283, 0.2126, 0.1297, 0.2126, 0.1297, 0.2174, 0.1283, 0.2174, 0.1283, 0.2193, 0.1297, 0.2193, 0.1297, 0.2211, 0.1283, 0.2211, 0.1283, 0.2211, 0.1297, 0.2211, 0.1297, 0.2264, 0.1285, 0.2255, 0.1285, 0.2255, 0.1297, 0.2264, 0.1261, 0.2284, 0.1244, 0.2281, 0.1244, 0.2281, 0.1261, 0.2284, 0.1261, 0.2315, 0.1244, 0.2304, 0.1244, 0.2304, 0.1261, 0.2315, 0.1207, 0.2315, 0.122, 0.2304, 0.122, 0.2304, 0.1207, 0.2315, 0.1207, 0.2264, 0.122, 0.2254, 0.122, 0.2254, 0.1207, 0.2264, 0.1188, 0.2264, 0.1202, 0.2254, 0.1202, 0.2186, 0.1188, 0.2186, 0.1188, 0.2126, 0.1202, 0.2121, 0.12, 0.2066, 0.1188, 0.206, 0.1188, 0.2031, 0.1199, 0.2041, 0.1217, 0.2012, 0.1204, 0.2005, 0.122, 0.198, 0.1235, 0.1983, 0.1242, 0.1909, 0.1228, 0.1909, 0.123, 0.1895, 0.1244, 0.1895, 0.122, 0.2304, 0.122, 0.2254, 0.1244, 0.2281, 0.1244, 0.2304, 0.1202, 0.2204, 0.1188, 0.2204, 0.1188, 0.2186, 0.1202, 0.2186, 0.1242, 0.1909, 0.1244, 0.1895, 0.1248, 0.1895, 0.1251, 0.1907, 0.1199, 0.2041, 0.1188, 0.2031, 0.1204, 0.2005, 0.1217, 0.2012, 0.1217, 0.2012, 0.1235, 0.1983, 0.1264, 0.1994, 0.1289, 0.2019, 0.1199, 0.2041, 0.1217, 0.2012, 0.1289, 0.2019, 0.1289, 0.2051, 0.1202, 0.2121, 0.1188, 0.2126, 0.1188, 0.206, 0.12, 0.2066, 0.12, 0.2066, 0.1199, 0.2041, 0.1289, 0.2051, 0.1283, 0.207, 0.1202, 0.2121, 0.12, 0.2066, 0.1283, 0.207, 0.1283, 0.2126, 0.1202, 0.2186, 0.1202, 0.2121, 0.1283, 0.2126, 0.1283, 0.2174, 0.1202, 0.2254, 0.1188, 0.2264, 0.1188, 0.2221, 0.1202, 0.2221, 0.1202, 0.2204, 0.1202, 0.2186, 0.1283, 0.2174, 0.1283, 0.2193, 0.1244, 0.2281, 0.122, 0.2254, 0.1283, 0.2211, 0.1285, 0.2255, 0.1202, 0.2221, 0.1283, 0.2211, 0.122, 0.2254, 0.1202, 0.2254, 0.1863, 0.07918, 0.1856, 0.0718, 0.1857, 0.0688, 0.1864, 0.07616, 0.1779, 0.05365, 0.1768, 0.06106, 0.1768, 0.05844, 0.1779, 0.05043, 0.1728, 0.09581, 0.1721, 0.109, 0.172, 0.1062, 0.1727, 0.09353, 0.1893, 0.1125, 0.1889, 0.1086, 0.189, 0.1056, 0.1894, 0.1096, 0.1739, 0.08636, 0.1728, 0.09581, 0.1727, 0.09353, 0.1738, 0.08342, 0.1789, 0.05288, 0.1779, 0.05365, 0.1779, 0.05043, 0.1788, 0.04922, 0.1889, 0.1086, 0.1876, 0.09457, 0.1878, 0.09159, 0.189, 0.1056, 0.1823, 0.04159, 0.1817, 0.04053, 0.1818, 0.03728, 0.1824, 0.03869, 0.1756, 0.07228, 0.1746, 0.08015, 0.1745, 0.0773, 0.1755, 0.06939, 0.1828, 0.04858, 0.1823, 0.04159, 0.1824, 0.03869, 0.183, 0.0456, 0.191, 0.1348, 0.1908, 0.1275, 0.1909, 0.125, 0.1912, 0.133, 0.1709, 0.144, 0.1712, 0.16, 0.171, 0.161, 0.1707, 0.144, 0.1848, 0.06704, 0.1842, 0.06303, 0.1843, 0.0598, 0.1849, 0.06388, 0.1791, 0.05207, 0.1789, 0.05288, 0.1788, 0.04922, 0.179, 0.04869, 0.1766, 0.06364, 0.1756, 0.07228, 0.1755, 0.06939, 0.1765, 0.06079, 0.1768, 0.06106, 0.1766, 0.06364, 0.1765, 0.06079, 0.1768, 0.05844, 0.1721, 0.109, 0.1715, 0.1159, 0.1714, 0.1139, 0.172, 0.1062, 0.1856, 0.0718, 0.1848, 0.06704, 0.1849, 0.06388, 0.1857, 0.0688, 0.1817, 0.04053, 0.1816, 0.0404, 0.1817, 0.03708, 0.1818, 0.03728, 0.1715, 0.1159, 0.1709, 0.144, 0.1707, 0.144, 0.1714, 0.1139, 0.1876, 0.09457, 0.1863, 0.07918, 0.1864, 0.07616, 0.1878, 0.09159, 0.1816, 0.0404, 0.181, 0.0393, 0.181, 0.03646, 0.1817, 0.03708, 0.1908, 0.1275, 0.1896, 0.1163, 0.1897, 0.1133, 0.1909, 0.125, 0.1742, 0.08319, 0.1739, 0.08636, 0.1738, 0.08342, 0.1742, 0.08033, 0.1713, 0.1418, 0.1717, 0.1631, 0.1712, 0.16, 0.1709, 0.144, 0.1248, 0.1895, 0.1244, 0.1895, 0.1244, 0.1871, 0.1249, 0.1871, 0.1873, 0.1046, 0.1859, 0.08923, 0.1863, 0.07918, 0.1876, 0.09457, 0.1266, 0.1895, 0.1248, 0.1895, 0.1249, 0.1871, 0.1282, 0.1876, 0.1244, 0.1895, 0.123, 0.1895, 0.1215, 0.1876, 0.1244, 0.1871, 0.1261, 0.2284, 0.1297, 0.2264, 0.132, 0.2276, 0.1281, 0.2297, 0.179, 0.06355, 0.1781, 0.06476, 0.1779, 0.05365, 0.1789, 0.05288, 0.1745, 0.09243, 0.1742, 0.09532, 0.1739, 0.08636, 0.1742, 0.08319, 0.1885, 0.1184, 0.1873, 0.1046, 0.1876, 0.09457, 0.1889, 0.1086, 0.1781, 0.06476, 0.1771, 0.07088, 0.1768, 0.06106, 0.1779, 0.05365, 0.1297, 0.207, 0.1303, 0.2059, 0.1329, 0.2064, 0.1322, 0.2074, 0.1204, 0.2005, 0.1188, 0.2031, 0.1163, 0.2024, 0.1183, 0.1993, 0.1817, 0.04937, 0.1816, 0.04919, 0.1816, 0.0404, 0.1817, 0.04053, 0.1207, 0.2315, 0.1261, 0.2315, 0.1278, 0.2333, 0.1189, 0.2333, 0.1188, 0.2204, 0.1188, 0.2221, 0.1162, 0.2223, 0.1162, 0.2205, 0.1859, 0.08923, 0.1853, 0.08235, 0.1856, 0.0718, 0.1863, 0.07918, 0.1853, 0.08235, 0.1846, 0.07743, 0.1848, 0.06704, 0.1856, 0.0718, 0.1297, 0.2174, 0.1297, 0.2126, 0.1323, 0.2126, 0.1323, 0.2176, 0.1188, 0.206, 0.1188, 0.2126, 0.1162, 0.2126, 0.1162, 0.2059, 0.1188, 0.2264, 0.1207, 0.2264, 0.1189, 0.2281, 0.1168, 0.2281, 0.1769, 0.07328, 0.1758, 0.0816, 0.1756, 0.07228, 0.1766, 0.06364, 0.1297, 0.2193, 0.1297, 0.2174, 0.1323, 0.2176, 0.1323, 0.2194, 0.1297, 0.2264, 0.1297, 0.2211, 0.1323, 0.2213, 0.132, 0.2276, 0.1904, 0.1379, 0.1892, 0.1265, 0.1896, 0.1163, 0.1908, 0.1275, 0.1767, 0.07169, 0.1787, 0.05632, 0.1848, 0.05675, 0.1864, 0.07242, 0.1806, 0.06846, 0.1803, 0.0653, 0.1799, 0.06555, 0.1805, 0.06196, 0.177, 0.08015, 0.1761, 0.0888, 0.176, 0.08829, 0.177, 0.07914, 0.1781, 0.07442, 0.1773, 0.07885, 0.1772, 0.07764, 0.1782, 0.07278, 0.1782, 0.0791, 0.1781, 0.07442, 0.1782, 0.07278, 0.1783, 0.07887, 0.177, 0.118, 0.177, 0.09977, 0.1906, 0.09942, 0.1905, 0.1128, 0.1905, 0.1132, 0.1902, 0.1135, 0.1899, 0.1137, 0.1789, 0.09598, 0.1789, 0.0818, 0.19, 0.08561, 0.1903, 0.08581, 0.1905, 0.08612, 0.1906, 0.08651, 0.1906, 0.09658, 0.1773, 0.07885, 0.177, 0.08015, 0.177, 0.07914, 0.1772, 0.07764, 0.1762, 0.09304, 0.1764, 0.098, 0.1764, 0.1021, 0.1762, 0.09359, 0.177, 0.09446, 0.1774, 0.09086, 0.1775, 0.09261, 0.1771, 0.09622, 0.1701, 0.1167, 0.1715, 0.1053, 0.1737, 0.1059, 0.173, 0.117, 0.1762, 0.09959, 0.1762, 0.1191, 0.1719, 0.1191, 0.1722, 0.0999, 0.1715, 0.1053, 0.1705, 0.103, 0.1734, 0.1034, 0.1737, 0.1059, 0.1781, 0.0958, 0.1762, 0.09959, 0.1722, 0.0999, 0.1724, 0.09547, 0.1705, 0.103, 0.1715, 0.09449, 0.1752, 0.09494, 0.1734, 0.1034, 0.1774, 0.09086, 0.1775, 0.0901, 0.1775, 0.09184, 0.1775, 0.09261, 0.1784, 0.08456, 0.1785, 0.08737, 0.1779, 0.0895, 0.1779, 0.08783, 0.1764, 0.1021, 0.1764, 0.098, 0.177, 0.09504, 0.177, 0.09678, 0.1779, 0.1041, 0.1778, 0.1074, 0.1775, 0.09261, 0.1775, 0.09184, 0.1775, 0.0901, 0.1778, 0.08811, 0.1779, 0.08968, 0.1775, 0.09184, 0.177, 0.09977, 0.1789, 0.09598, 0.1906, 0.09658, 0.1906, 0.09942, 0.1778, 0.1074, 0.1764, 0.1021, 0.177, 0.09678, 0.177, 0.09648, 0.1771, 0.0963, 0.1771, 0.09622, 0.1775, 0.09261, 0.1779, 0.08968, 0.1778, 0.08811, 0.1778, 0.08803, 0.1779, 0.08951, 0.1779, 0.08951, 0.1778, 0.08803, 0.1778, 0.08793, 0.1779, 0.08944, 0.1779, 0.08944, 0.1778, 0.08793, 0.1779, 0.08783, 0.1779, 0.0895, 0.177, 0.09446, 0.1771, 0.09622, 0.1771, 0.0963, 0.177, 0.09465, 0.177, 0.09465, 0.1771, 0.0963, 0.177, 0.09648, 0.177, 0.09484, 0.177, 0.09484, 0.177, 0.09648, 0.177, 0.09678, 0.177, 0.09504, 0.1785, 0.08737, 0.1779, 0.1041, 0.1775, 0.09184, 0.1779, 0.08968, 0.1779, 0.08951, 0.1779, 0.08944, 0.1779, 0.0895, 0.1789, 0.09598, 0.177, 0.09977, 0.1762, 0.09959, 0.1781, 0.0958, 0.1789, 0.0818, 0.1789, 0.09598, 0.1781, 0.0958, 0.1782, 0.08072, 0.177, 0.09977, 0.177, 0.118, 0.1762, 0.1191, 0.1762, 0.09959, 0.177, 0.09446, 0.177, 0.09465, 0.177, 0.09434, 0.177, 0.09416, 0.1778, 0.08692, 0.1778, 0.08681, 0.1778, 0.08719, 0.1778, 0.08728, 0.177, 0.09484, 0.177, 0.09504, 0.177, 0.09455, 0.177, 0.09448, 0.1778, 0.08803, 0.1778, 0.08811, 0.1778, 0.08777, 0.1778, 0.08769, 0.1778, 0.08647, 0.1783, 0.08366, 0.1783, 0.08419, 0.1778, 0.08689, 0.1774, 0.08986, 0.1775, 0.08903, 0.1775, 0.08936, 0.1774, 0.09016, 0.1775, 0.0901, 0.1774, 0.09086, 0.1774, 0.09054, 0.1775, 0.08977, 0.1775, 0.08903, 0.1778, 0.08692, 0.1778, 0.08728, 0.1775, 0.08936, 0.1784, 0.08456, 0.1779, 0.08783, 0.1779, 0.08736, 0.1783, 0.08451, 0.1779, 0.08783, 0.1778, 0.08793, 0.1778, 0.08757, 0.1779, 0.08736, 0.1764, 0.098, 0.1764, 0.09628, 0.1764, 0.09667, 0.1764, 0.09736, 0.1774, 0.09016, 0.1775, 0.08936, 0.1775, 0.08977, 0.1774, 0.09054, 0.1778, 0.08728, 0.1778, 0.08719, 0.1778, 0.08769, 0.1778, 0.08777, 0.1778, 0.08719, 0.1778, 0.08706, 0.1778, 0.08757, 0.1778, 0.08769, 0.1778, 0.08706, 0.1778, 0.08689, 0.1779, 0.08736, 0.1778, 0.08757, 0.177, 0.09389, 0.177, 0.09378, 0.177, 0.09416, 0.177, 0.09434, 0.177, 0.09395, 0.177, 0.09389, 0.177, 0.09434, 0.177, 0.09448, 0.177, 0.09397, 0.177, 0.09395, 0.177, 0.09448, 0.177, 0.09455, 0.1775, 0.08936, 0.1778, 0.08728, 0.1778, 0.08777, 0.1775, 0.08977, 0.1778, 0.08689, 0.1783, 0.08419, 0.1783, 0.08451, 0.1779, 0.08736, 0.177, 0.09378, 0.1774, 0.09016, 0.1774, 0.09054, 0.177, 0.09416, 0.1764, 0.09667, 0.177, 0.09397, 0.177, 0.09455, 0.1764, 0.09736, 0.177, 0.09344, 0.1774, 0.08986, 0.1774, 0.09016, 0.177, 0.09378, 0.1778, 0.08681, 0.1778, 0.08667, 0.1778, 0.08706, 0.1778, 0.08719, 0.1774, 0.09086, 0.177, 0.09446, 0.177, 0.09416, 0.1774, 0.09054, 0.1764, 0.09628, 0.177, 0.09344, 0.177, 0.09397, 0.1764, 0.09667, 0.1778, 0.08667, 0.1778, 0.08647, 0.1778, 0.08689, 0.1778, 0.08706, 0.177, 0.09504, 0.1764, 0.098, 0.1764, 0.09736, 0.177, 0.09455, 0.1778, 0.08793, 0.1778, 0.08803, 0.1778, 0.08769, 0.1778, 0.08757, 0.177, 0.09353, 0.177, 0.09344, 0.177, 0.09378, 0.177, 0.09389, 0.177, 0.09353, 0.177, 0.09353, 0.177, 0.09389, 0.177, 0.09395, 0.177, 0.09465, 0.177, 0.09484, 0.177, 0.09448, 0.177, 0.09434, 0.1783, 0.08366, 0.1784, 0.08456, 0.1783, 0.08451, 0.1783, 0.08419, 0.1778, 0.08811, 0.1775, 0.0901, 0.1775, 0.08977, 0.1778, 0.08777, 0.177, 0.09344, 0.177, 0.09353, 0.177, 0.09395, 0.177, 0.09397, 0.9212, 0.7677, 0.9208, 0.7677, 0.9208, 0.6702, 0.9212, 0.6702, 0.9247, 0.7677, 0.9242, 0.7677, 0.9242, 0.6702, 0.9247, 0.6702, 0.1805, 0.04396, 0.1801, 0.04674, 0.18, 0.0436, 0.1804, 0.04103, 0.1837, 0.0584, 0.1832, 0.05297, 0.1833, 0.04999, 0.1838, 0.05535, 0.1238, 0.195, 0.124, 0.1922, 0.1255, 0.1921, 0.1259, 0.1949, 0.1238, 0.195, 0.1224, 0.195, 0.1226, 0.1922, 0.124, 0.1922, 0.1268, 0.1908, 0.127, 0.1922, 0.1255, 0.1921, 0.1251, 0.1907, 0.183, 0.07161, 0.1826, 0.0663, 0.1828, 0.05917, 0.1834, 0.06578, 0.1808, 0.06049, 0.1805, 0.06196, 0.1804, 0.05414, 0.1807, 0.05205, 0.1273, 0.195, 0.127, 0.1922, 0.1289, 0.1925, 0.1293, 0.1949, 0.1834, 0.06578, 0.1828, 0.05917, 0.1832, 0.05297, 0.1837, 0.0584, 0.1807, 0.05205, 0.1804, 0.05414, 0.1801, 0.04674, 0.1805, 0.04396, 0.1228, 0.1909, 0.1226, 0.1922, 0.1208, 0.1925, 0.1211, 0.1907, 0.1808, 0.07368, 0.1806, 0.06846, 0.1805, 0.06196, 0.1808, 0.06049, 0.123, 0.1895, 0.1228, 0.1909, 0.1211, 0.1907, 0.1215, 0.1876, 0.1811, 0.04991, 0.1807, 0.05205, 0.1805, 0.04396, 0.181, 0.0393, 0.1812, 0.05902, 0.1808, 0.06049, 0.1807, 0.05205, 0.1811, 0.04991, 0.1266, 0.1895, 0.1268, 0.1908, 0.1251, 0.1907, 0.1248, 0.1895, 0.181, 0.0393, 0.1805, 0.04396, 0.1804, 0.04103, 0.181, 0.03646, 0.1832, 0.05297, 0.1828, 0.04858, 0.183, 0.0456, 0.1833, 0.04999, 0.124, 0.1922, 0.1242, 0.1909, 0.1251, 0.1907, 0.1255, 0.1921, 0.124, 0.1922, 0.1226, 0.1922, 0.1228, 0.1909, 0.1242, 0.1909, 0.1826, 0.0663, 0.1823, 0.06342, 0.1825, 0.05594, 0.1828, 0.05917, 0.127, 0.1922, 0.1268, 0.1908, 0.1285, 0.1906, 0.1289, 0.1925, 0.1828, 0.05917, 0.1825, 0.05594, 0.1828, 0.04858, 0.1832, 0.05297, 0.1813, 0.07231, 0.1808, 0.07368, 0.1808, 0.06049, 0.1812, 0.05902, 0.1838, 0.07063, 0.1834, 0.06578, 0.1837, 0.0584, 0.1841, 0.06184, 0.1276, 0.1976, 0.1273, 0.195, 0.1293, 0.1949, 0.1297, 0.197, 0.1835, 0.07742, 0.183, 0.07161, 0.1834, 0.06578, 0.1838, 0.07063, 0.1236, 0.1972, 0.1221, 0.197, 0.1224, 0.195, 0.1238, 0.195, 0.1236, 0.1972, 0.1238, 0.195, 0.1259, 0.1949, 0.1262, 0.1981, 0.1841, 0.06184, 0.1837, 0.0584, 0.1838, 0.05535, 0.1842, 0.05869, 0.1801, 0.04674, 0.1795, 0.04977, 0.1795, 0.04653, 0.18, 0.0436, 0.127, 0.1922, 0.1273, 0.195, 0.1259, 0.1949, 0.1255, 0.1921, 0.1805, 0.06196, 0.1799, 0.06555, 0.1798, 0.05817, 0.1804, 0.05414, 0.1804, 0.05414, 0.1798, 0.05817, 0.1795, 0.04977, 0.1801, 0.04674, 0.1226, 0.1922, 0.1224, 0.195, 0.1204, 0.1949, 0.1208, 0.1925, 0.1796, 0.07685, 0.1794, 0.08374, 0.1792, 0.08378, 0.1792, 0.07724, 0.1842, 0.06303, 0.1841, 0.06184, 0.1842, 0.05869, 0.1843, 0.0598, 0.1235, 0.1983, 0.1236, 0.1972, 0.1262, 0.1981, 0.1264, 0.1994, 0.1235, 0.1983, 0.122, 0.198, 0.1221, 0.197, 0.1236, 0.1972, 0.1837, 0.07972, 0.1835, 0.07742, 0.1838, 0.07063, 0.184, 0.07283, 0.1277, 0.1987, 0.1276, 0.1976, 0.1297, 0.197, 0.1299, 0.1977, 0.184, 0.07283, 0.1838, 0.07063, 0.1841, 0.06184, 0.1842, 0.06303, 0.1795, 0.04977, 0.1791, 0.05207, 0.179, 0.04869, 0.1795, 0.04653, 0.1273, 0.195, 0.1276, 0.1976, 0.1262, 0.1981, 0.1259, 0.1949, 0.1799, 0.06555, 0.1793, 0.0695, 0.1792, 0.06203, 0.1798, 0.05817, 0.1798, 0.05817, 0.1792, 0.06203, 0.1791, 0.05207, 0.1795, 0.04977, 0.1224, 0.195, 0.1221, 0.197, 0.12, 0.1965, 0.1204, 0.1949, 0.1799, 0.06555, 0.1797, 0.06995, 0.1796, 0.07685, 0.1793, 0.0695, 0.1761, 0.0888, 0.1762, 0.09304, 0.1762, 0.09359, 0.176, 0.08829, 0.1784, 0.08456, 0.1782, 0.0791, 0.1783, 0.07887, 0.1785, 0.08737, 0.175, 0.1102, 0.1746, 0.1132, 0.1745, 0.1076, 0.1748, 0.1046, 0.1725, 0.1422, 0.1727, 0.1583, 0.1724, 0.1598, 0.1722, 0.1416, 0.1847, 0.1012, 0.184, 0.09638, 0.1842, 0.09059, 0.1849, 0.09543, 0.1765, 0.08069, 0.18, 0.08018, 0.1792, 0.08357, 0.1757, 0.08383, 0.1731, 0.1303, 0.1727, 0.1366, 0.1724, 0.1332, 0.1729, 0.1257, 0.1852, 0.1078, 0.1847, 0.1012, 0.1849, 0.09543, 0.1855, 0.1021, 0.1746, 0.1132, 0.1736, 0.1216, 0.1735, 0.1161, 0.1745, 0.1076, 0.1897, 0.1631, 0.1895, 0.1571, 0.1897, 0.151, 0.1899, 0.1578, 0.1909, 0.1404, 0.1901, 0.1485, 0.1835, 0.1488, 0.1848, 0.1406, 0.1792, 0.08378, 0.1785, 0.08737, 0.1783, 0.07887, 0.1792, 0.07724, 0.1764, 0.1021, 0.1754, 0.1072, 0.1752, 0.1017, 0.1762, 0.09359, 0.1782, 0.1324, 0.178, 0.1288, 0.1785, 0.1217, 0.1787, 0.1296, 0.1727, 0.1366, 0.1725, 0.1422, 0.1722, 0.1416, 0.1724, 0.1332, 0.184, 0.09638, 0.1834, 0.09225, 0.1835, 0.08571, 0.1842, 0.09059, 0.181, 0.09079, 0.1808, 0.09403, 0.1804, 0.09131, 0.1807, 0.08743, 0.1866, 0.1231, 0.1852, 0.1078, 0.1855, 0.1021, 0.1868, 0.1173, 0.1736, 0.1216, 0.1731, 0.1303, 0.1729, 0.1257, 0.1735, 0.1161, 0.1878, 0.1371, 0.1866, 0.1231, 0.1868, 0.1173, 0.188, 0.1313, 0.1793, 0.0695, 0.1796, 0.07685, 0.1792, 0.07724, 0.1791, 0.07084, 0.7901, 0.3121, 0.7922, 0.3107, 0.792, 0.3118, 0.7902, 0.313, 0.7901, 0.3121, 0.7902, 0.313, 0.7893, 0.3133, 0.7891, 0.3125, 0.7914, 0.32, 0.7911, 0.3199, 0.792, 0.3118, 0.7929, 0.3125, 0.7913, 0.3211, 0.7912, 0.3211, 0.7911, 0.3199, 0.7914, 0.32, 0.7902, 0.313, 0.792, 0.3118, 0.7911, 0.3199, 0.7908, 0.32, 0.7902, 0.313, 0.7908, 0.32, 0.7905, 0.3201, 0.7893, 0.3133, 0.9305, 0.6702, 0.9307, 0.6702, 0.9307, 0.7677, 0.9305, 0.7677, 0.9307, 0.6702, 0.9324, 0.6702, 0.9324, 0.7677, 0.9307, 0.7677, 0.1819, 0.06044, 0.1823, 0.06342, 0.1826, 0.0663, 0.1824, 0.07204, 0.1821, 0.07604, 0.1817, 0.07331, 0.1824, 0.07204, 0.1826, 0.0663, 0.183, 0.07161, 0.1827, 0.06991, 0.9351, 0.6702, 0.9353, 0.6702, 0.9353, 0.7677, 0.9351, 0.7677, 0.9335, 0.6702, 0.9351, 0.6702, 0.9351, 0.7677, 0.9335, 0.7677, 0.1835, 0.07742, 0.1837, 0.07972, 0.1835, 0.08571, 0.1833, 0.0847, 0.183, 0.07161, 0.1835, 0.07742, 0.1833, 0.0847, 0.1833, 0.07678, 0.1796, 0.1404, 0.1814, 0.125, 0.1885, 0.1248, 0.1862, 0.142, 0.1783, 0.1252, 0.1814, 0.125, 0.1796, 0.1404, 0.1768, 0.1397, 0.1778, 0.1438, 0.1908, 0.1443, 0.1908, 0.1453, 0.1778, 0.1448, 0.1858, 0.1431, 0.1793, 0.1414, 0.1796, 0.1404, 0.1862, 0.142, 0.1814, 0.1239, 0.1884, 0.1237, 0.1885, 0.1248, 0.1814, 0.125, 0.1702, 0.1479, 0.1835, 0.1488, 0.1834, 0.1497, 0.1701, 0.1487, 0.1737, 0.1059, 0.1882, 0.1051, 0.1872, 0.1166, 0.173, 0.117, 0.1812, 0.09755, 0.1813, 0.1047, 0.1802, 0.115, 0.1801, 0.1074, 0.1767, 0.09486, 0.1899, 0.09519, 0.1902, 0.1082, 0.1767, 0.1077, 0.1813, 0.1047, 0.1814, 0.1099, 0.1803, 0.12, 0.1802, 0.115, 0.1833, 0.0847, 0.1833, 0.09165, 0.1824, 0.0998, 0.1823, 0.09423, 0.1794, 0.08374, 0.1796, 0.07685, 0.1804, 0.09131, 0.1802, 0.09457, 0.1767, 0.07169, 0.1864, 0.07242, 0.1893, 0.08218, 0.1767, 0.08199, 0.1833, 0.07678, 0.1833, 0.0847, 0.1823, 0.09423, 0.1823, 0.08712, 0.1796, 0.07685, 0.1797, 0.06995, 0.1807, 0.08743, 0.1804, 0.09131, 0.18, 0.08375, 0.1892, 0.0842, 0.1887, 0.09349, 0.1752, 0.09494, 0.1815, 0.1023, 0.1816, 0.1076, 0.1814, 0.1099, 0.1813, 0.1047, 0.1767, 0.09188, 0.1899, 0.09218, 0.1899, 0.09519, 0.1767, 0.09486, 0.1815, 0.09527, 0.1815, 0.1023, 0.1813, 0.1047, 0.1812, 0.09755, 0.1734, 0.1034, 0.1884, 0.1024, 0.1882, 0.1051, 0.1737, 0.1059, 0.1752, 0.09494, 0.1887, 0.09349, 0.1884, 0.1024, 0.1734, 0.1034, 0.1823, 0.08712, 0.1823, 0.09423, 0.1815, 0.1023, 0.1815, 0.09527, 0.1767, 0.08199, 0.1893, 0.08218, 0.1899, 0.09218, 0.1767, 0.09188, 0.1823, 0.09423, 0.1824, 0.0998, 0.1816, 0.1076, 0.1815, 0.1023, 0.1886, 0.1319, 0.1883, 0.1283, 0.1883, 0.1254, 0.1886, 0.1295, 0.1898, 0.1454, 0.1889, 0.1355, 0.189, 0.1336, 0.1899, 0.1448, 0.1886, 0.144, 0.1894, 0.154, 0.1895, 0.1571, 0.1885, 0.1458, 0.1883, 0.1283, 0.1881, 0.1325, 0.188, 0.1313, 0.1883, 0.1254, 0.1883, 0.1402, 0.1886, 0.144, 0.1885, 0.1458, 0.1882, 0.1414, 0.1896, 0.1497, 0.1898, 0.1454, 0.1899, 0.1448, 0.1897, 0.151, 0.1881, 0.1325, 0.188, 0.1366, 0.1878, 0.1371, 0.188, 0.1313, 0.1894, 0.154, 0.1896, 0.1497, 0.1897, 0.151, 0.1895, 0.1571, 0.1719, 0.1433, 0.1716, 0.1337, 0.1772, 0.1346, 0.1778, 0.1438, 0.1913, 0.1372, 0.1909, 0.1404, 0.1848, 0.1406, 0.1853, 0.137, 0.1784, 0.1486, 0.1757, 0.1471, 0.1765, 0.1407, 0.1793, 0.1414, 0.1811, 0.1501, 0.1784, 0.1486, 0.1793, 0.1414, 0.1858, 0.1431, 0.1916, 0.1339, 0.1913, 0.1372, 0.1853, 0.137, 0.1859, 0.1333, 0.188, 0.1366, 0.1883, 0.1402, 0.1882, 0.1414, 0.1878, 0.1371, 0.1889, 0.1355, 0.1886, 0.1319, 0.1886, 0.1295, 0.189, 0.1336, 0.1754, 0.1072, 0.175, 0.1102, 0.1748, 0.1046, 0.1752, 0.1017, 0.9252, 0.7677, 0.9247, 0.7677, 0.9247, 0.6702, 0.9252, 0.6702, 0.1297, 0.2211, 0.1297, 0.2193, 0.1323, 0.2194, 0.1323, 0.2213, 0.1188, 0.2186, 0.1188, 0.2204, 0.1162, 0.2205, 0.1162, 0.2188, 0.1749, 0.08948, 0.1745, 0.09243, 0.1742, 0.08319, 0.1746, 0.08015, 0.1746, 0.08015, 0.1742, 0.08319, 0.1742, 0.08033, 0.1745, 0.0773, 0.1896, 0.1163, 0.1893, 0.1125, 0.1894, 0.1096, 0.1897, 0.1133, 0.1202, 0.2221, 0.1202, 0.2204, 0.1283, 0.2193, 0.1283, 0.2211, 0.1202, 0.2221, 0.1188, 0.2221, 0.1188, 0.2204, 0.1202, 0.2204, 0.1283, 0.2174, 0.1297, 0.2174, 0.1297, 0.2193, 0.1283, 0.2193, 0.1752, 0.1017, 0.1748, 0.1046, 0.1747, 0.09905, 0.1751, 0.09607, 0.9421, 0.7677, 0.9416, 0.7677, 0.9416, 0.6702, 0.9421, 0.6702, 0.1716, 0.1337, 0.1715, 0.1299, 0.177, 0.1305, 0.1772, 0.1346, 0.189, 0.1336, 0.1886, 0.1295, 0.1889, 0.1224, 0.1892, 0.1265, 0.1751, 0.09607, 0.1747, 0.09905, 0.1745, 0.09243, 0.1749, 0.08948, 0.1892, 0.1265, 0.1889, 0.1224, 0.1893, 0.1125, 0.1896, 0.1163, 0.7878, 0.2826, 0.7935, 0.2838, 0.7935, 0.2861, 0.7878, 0.2848, 0.7878, 0.2826, 0.7878, 0.2848, 0.7868, 0.2848, 0.7868, 0.2826, 0.7935, 0.2884, 0.7935, 0.2861, 0.7945, 0.2861, 0.7945, 0.2884, 0.173, 0.117, 0.1872, 0.1166, 0.1859, 0.1333, 0.171, 0.1328, 0.1792, 0.08357, 0.1829, 0.08337, 0.1859, 0.1041, 0.1804, 0.1043, 0.1801, 0.1074, 0.1802, 0.115, 0.1787, 0.1296, 0.1785, 0.1217, 0.1767, 0.1077, 0.1902, 0.1082, 0.1908, 0.1268, 0.1767, 0.1263, 0.1757, 0.08383, 0.1792, 0.08357, 0.1804, 0.1043, 0.1776, 0.1045, 0.1802, 0.115, 0.1803, 0.12, 0.1788, 0.1339, 0.1787, 0.1296, 0.1706, 0.1399, 0.1848, 0.1406, 0.1835, 0.1488, 0.1702, 0.1479, 0.1809, 0.1135, 0.1871, 0.1134, 0.1884, 0.1237, 0.1814, 0.1239, 0.1772, 0.1346, 0.1908, 0.1351, 0.1908, 0.1443, 0.1778, 0.1438, 0.178, 0.1138, 0.1809, 0.1135, 0.1814, 0.1239, 0.1783, 0.1241, 0.1778, 0.1092, 0.1807, 0.109, 0.1809, 0.1135, 0.178, 0.1138, 0.177, 0.1305, 0.1908, 0.131, 0.1908, 0.1351, 0.1772, 0.1346, 0.1807, 0.109, 0.1865, 0.1088, 0.1871, 0.1134, 0.1809, 0.1135, 0.1708, 0.1365, 0.1853, 0.137, 0.1848, 0.1406, 0.1706, 0.1399, 0.171, 0.1328, 0.1859, 0.1333, 0.1853, 0.137, 0.1708, 0.1365, 0.1804, 0.1043, 0.1859, 0.1041, 0.1865, 0.1088, 0.1807, 0.109, 0.1767, 0.1263, 0.1908, 0.1268, 0.1908, 0.131, 0.177, 0.1305, 0.1776, 0.1045, 0.1804, 0.1043, 0.1807, 0.109, 0.1778, 0.1092])
me_plane_021.materials.append(mat_material)
me_plane_021.update()

# ---- objects
ob_portaaviones_001 = bpy.data.objects.new('PortaAviones.001', me_plane_021)

# ---- transforms, parenting, visibility, modifiers, constraints
ob_portaaviones_001.location = (0.0, 0.0, 0.0)
_m = ob_portaaviones_001.modifiers.new('Smooth by Angle', 'NODES')
_m.node_group = ng_smooth_by_angle
_gi = [s.identifier for s in ng_smooth_by_angle.interface.items_tree if s.item_type == 'SOCKET' and s.in_out == 'INPUT']
_m[_gi[1]] = 0.651  # 'Angle'
_m.use_pin_to_last = True
_m.show_group_selector = False

# ---- collection membership
col_collection.objects.link(ob_portaaviones_001)

# ---- scene / render settings (as saved in the file)
scene.frame_start = 1; scene.frame_end = 250; scene.frame_set(2)
scene.render.engine = 'BLENDER_EEVEE_NEXT'
bpy.context.view_layer.update()

# ---- added for rendering (the .blend has no active camera and no usable light): camera, sun
cam_auto = bpy.data.cameras.new('AutoCamera')
cam_auto.lens = 50.0
cam_auto.sensor_width = 36.0
cam_auto.clip_end = 3337.88
ob_auto_camera = bpy.data.objects.new('AutoCamera', cam_auto)
scene.collection.objects.link(ob_auto_camera)
ob_auto_camera.location = (188.959, -237.734, 172.355)
ob_auto_camera.rotation_euler = (1.09748, -7.21219e-08, 0.694738)
scene.camera = ob_auto_camera
light_auto_sun = bpy.data.lights.new('AutoSun', 'SUN')
light_auto_sun.energy = 3.0
light_auto_sun.angle = 0.0523599
ob_auto_sun = bpy.data.objects.new('AutoSun', light_auto_sun)
scene.collection.objects.link(ob_auto_sun)
ob_auto_sun.rotation_euler = (0.872665, 0.174533, 0.523599)
bpy.context.view_layer.update()
